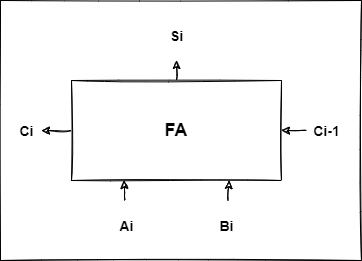

The diagram above was exported from draw.io. Its source (the exported page's mxGraphModel, read from the mxfile embedded in the PNG):
<mxGraphModel dx="734" dy="458" grid="1" gridSize="10" guides="1" tooltips="1" connect="1" arrows="1" fold="1" page="1" pageScale="1" pageWidth="827" pageHeight="1169" math="0" shadow="0">
  <root>
    <mxCell id="0" />
    <mxCell id="1" parent="0" />
    <mxCell id="2" value="" style="rounded=0;whiteSpace=wrap;html=1;sketch=1;" parent="1" vertex="1">
      <mxGeometry x="229" y="120" width="361" height="260" as="geometry" />
    </mxCell>
    <mxCell id="9" style="edgeStyle=none;html=1;exitX=0.5;exitY=0;exitDx=0;exitDy=0;sketch=1;" parent="1" source="3" target="4" edge="1">
      <mxGeometry relative="1" as="geometry" />
    </mxCell>
    <mxCell id="11" style="edgeStyle=none;html=1;exitX=0;exitY=0.5;exitDx=0;exitDy=0;entryX=1;entryY=0.5;entryDx=0;entryDy=0;entryPerimeter=0;sketch=1;" parent="1" source="3" target="10" edge="1">
      <mxGeometry relative="1" as="geometry" />
    </mxCell>
    <mxCell id="3" value="&lt;h2&gt;FA&lt;/h2&gt;" style="rounded=0;whiteSpace=wrap;html=1;sketch=1;" parent="1" vertex="1">
      <mxGeometry x="300" y="200" width="210" height="100" as="geometry" />
    </mxCell>
    <mxCell id="4" value="&lt;h3&gt;Si&lt;/h3&gt;" style="text;html=1;align=center;verticalAlign=middle;resizable=0;points=[];autosize=1;strokeColor=none;fillColor=none;sketch=1;" parent="1" vertex="1">
      <mxGeometry x="390" y="130" width="30" height="50" as="geometry" />
    </mxCell>
    <mxCell id="8" style="edgeStyle=none;html=1;entryX=0.25;entryY=1;entryDx=0;entryDy=0;sketch=1;" parent="1" source="5" target="3" edge="1">
      <mxGeometry relative="1" as="geometry" />
    </mxCell>
    <mxCell id="5" value="&lt;h3&gt;Ai&lt;/h3&gt;" style="text;html=1;align=center;verticalAlign=middle;resizable=0;points=[];autosize=1;strokeColor=none;fillColor=none;sketch=1;" parent="1" vertex="1">
      <mxGeometry x="340" y="320" width="30" height="50" as="geometry" />
    </mxCell>
    <mxCell id="7" style="edgeStyle=none;html=1;entryX=0.75;entryY=1;entryDx=0;entryDy=0;sketch=1;" parent="1" source="6" target="3" edge="1">
      <mxGeometry relative="1" as="geometry" />
    </mxCell>
    <mxCell id="6" value="&lt;h3&gt;Bi&lt;/h3&gt;" style="text;html=1;align=center;verticalAlign=middle;resizable=0;points=[];autosize=1;strokeColor=none;fillColor=none;sketch=1;" parent="1" vertex="1">
      <mxGeometry x="440" y="320" width="30" height="50" as="geometry" />
    </mxCell>
    <mxCell id="10" value="&lt;h3&gt;Ci&lt;/h3&gt;" style="text;html=1;align=center;verticalAlign=middle;resizable=0;points=[];autosize=1;strokeColor=none;fillColor=none;sketch=1;" parent="1" vertex="1">
      <mxGeometry x="240" y="225" width="30" height="50" as="geometry" />
    </mxCell>
    <mxCell id="13" style="edgeStyle=none;html=1;entryX=1;entryY=0.5;entryDx=0;entryDy=0;sketch=1;" parent="1" source="12" target="3" edge="1">
      <mxGeometry relative="1" as="geometry" />
    </mxCell>
    <mxCell id="12" value="&lt;h3&gt;Ci-1&lt;/h3&gt;" style="text;html=1;align=center;verticalAlign=middle;resizable=0;points=[];autosize=1;strokeColor=none;fillColor=none;sketch=1;" parent="1" vertex="1">
      <mxGeometry x="535" y="225" width="40" height="50" as="geometry" />
    </mxCell>
  </root>
</mxGraphModel>